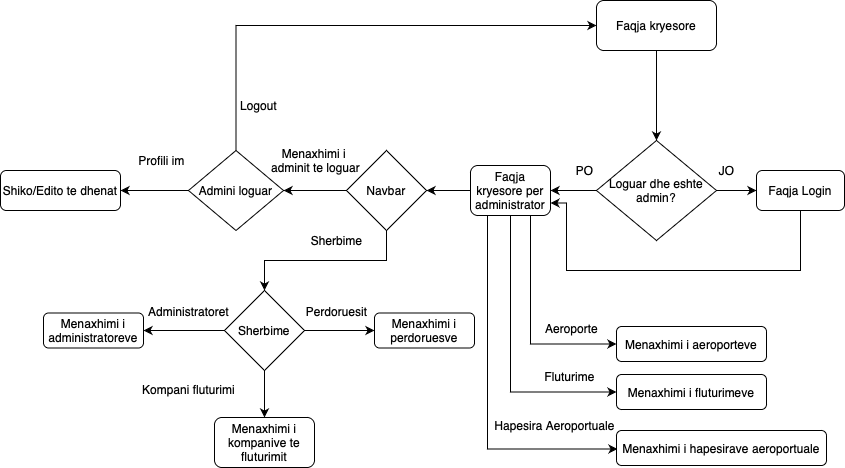

The diagram above was exported from draw.io. Its source (the exported page's mxGraphModel, read from the mxfile embedded in the PNG):
<mxGraphModel dx="1949" dy="652" grid="1" gridSize="10" guides="1" tooltips="1" connect="1" arrows="1" fold="1" page="1" pageScale="1" pageWidth="827" pageHeight="1169" math="0" shadow="0">
  <root>
    <mxCell id="WIyWlLk6GJQsqaUBKTNV-0" />
    <mxCell id="WIyWlLk6GJQsqaUBKTNV-1" parent="WIyWlLk6GJQsqaUBKTNV-0" />
    <mxCell id="Mhtl3qWkT7WEhTJ35Z2K-5" style="edgeStyle=orthogonalEdgeStyle;rounded=0;orthogonalLoop=1;jettySize=auto;html=1;exitX=1;exitY=0.5;exitDx=0;exitDy=0;entryX=0;entryY=0.5;entryDx=0;entryDy=0;" edge="1" parent="WIyWlLk6GJQsqaUBKTNV-1" source="Mhtl3qWkT7WEhTJ35Z2K-6" target="Mhtl3qWkT7WEhTJ35Z2K-14">
      <mxGeometry relative="1" as="geometry" />
    </mxCell>
    <mxCell id="Mhtl3qWkT7WEhTJ35Z2K-42" style="edgeStyle=orthogonalEdgeStyle;rounded=0;orthogonalLoop=1;jettySize=auto;html=1;exitX=0;exitY=0.5;exitDx=0;exitDy=0;entryX=1;entryY=0.5;entryDx=0;entryDy=0;" edge="1" parent="WIyWlLk6GJQsqaUBKTNV-1" source="Mhtl3qWkT7WEhTJ35Z2K-6" target="Mhtl3qWkT7WEhTJ35Z2K-39">
      <mxGeometry relative="1" as="geometry" />
    </mxCell>
    <mxCell id="Mhtl3qWkT7WEhTJ35Z2K-6" value="Loguar dhe eshte admin?" style="rhombus;whiteSpace=wrap;html=1;" vertex="1" parent="WIyWlLk6GJQsqaUBKTNV-1">
      <mxGeometry x="220" y="170" width="120" height="100" as="geometry" />
    </mxCell>
    <mxCell id="Mhtl3qWkT7WEhTJ35Z2K-7" value="PO" style="text;html=1;align=center;verticalAlign=middle;resizable=0;points=[];autosize=1;strokeColor=none;fillColor=none;" vertex="1" parent="WIyWlLk6GJQsqaUBKTNV-1">
      <mxGeometry x="188" y="185" width="40" height="30" as="geometry" />
    </mxCell>
    <mxCell id="Mhtl3qWkT7WEhTJ35Z2K-8" style="edgeStyle=orthogonalEdgeStyle;rounded=0;orthogonalLoop=1;jettySize=auto;html=1;exitX=0;exitY=0.5;exitDx=0;exitDy=0;entryX=1;entryY=0.5;entryDx=0;entryDy=0;" edge="1" parent="WIyWlLk6GJQsqaUBKTNV-1" source="Mhtl3qWkT7WEhTJ35Z2K-11" target="Mhtl3qWkT7WEhTJ35Z2K-37">
      <mxGeometry relative="1" as="geometry">
        <mxPoint x="-25" y="210" as="targetPoint" />
      </mxGeometry>
    </mxCell>
    <mxCell id="Mhtl3qWkT7WEhTJ35Z2K-61" style="edgeStyle=orthogonalEdgeStyle;rounded=0;orthogonalLoop=1;jettySize=auto;html=1;exitX=0.5;exitY=1;exitDx=0;exitDy=0;entryX=0.5;entryY=0;entryDx=0;entryDy=0;" edge="1" parent="WIyWlLk6GJQsqaUBKTNV-1" source="Mhtl3qWkT7WEhTJ35Z2K-11" target="Mhtl3qWkT7WEhTJ35Z2K-51">
      <mxGeometry relative="1" as="geometry" />
    </mxCell>
    <mxCell id="Mhtl3qWkT7WEhTJ35Z2K-11" value="Navbar" style="rhombus;whiteSpace=wrap;html=1;" vertex="1" parent="WIyWlLk6GJQsqaUBKTNV-1">
      <mxGeometry x="-30" y="180" width="80" height="80" as="geometry" />
    </mxCell>
    <mxCell id="Mhtl3qWkT7WEhTJ35Z2K-12" value="JO" style="text;html=1;align=center;verticalAlign=middle;resizable=0;points=[];autosize=1;strokeColor=none;fillColor=none;" vertex="1" parent="WIyWlLk6GJQsqaUBKTNV-1">
      <mxGeometry x="330" y="185" width="40" height="30" as="geometry" />
    </mxCell>
    <mxCell id="Mhtl3qWkT7WEhTJ35Z2K-44" style="edgeStyle=orthogonalEdgeStyle;rounded=0;orthogonalLoop=1;jettySize=auto;html=1;exitX=0.5;exitY=1;exitDx=0;exitDy=0;entryX=1;entryY=0.75;entryDx=0;entryDy=0;" edge="1" parent="WIyWlLk6GJQsqaUBKTNV-1" source="Mhtl3qWkT7WEhTJ35Z2K-14" target="Mhtl3qWkT7WEhTJ35Z2K-39">
      <mxGeometry relative="1" as="geometry">
        <Array as="points">
          <mxPoint x="424" y="300" />
          <mxPoint x="190" y="300" />
          <mxPoint x="190" y="233" />
        </Array>
      </mxGeometry>
    </mxCell>
    <mxCell id="Mhtl3qWkT7WEhTJ35Z2K-14" value="Faqja Login" style="rounded=1;whiteSpace=wrap;html=1;" vertex="1" parent="WIyWlLk6GJQsqaUBKTNV-1">
      <mxGeometry x="380" y="200" width="88" height="40" as="geometry" />
    </mxCell>
    <mxCell id="Mhtl3qWkT7WEhTJ35Z2K-21" value="Logout" style="text;html=1;align=center;verticalAlign=middle;resizable=0;points=[];autosize=1;strokeColor=none;fillColor=none;" vertex="1" parent="WIyWlLk6GJQsqaUBKTNV-1">
      <mxGeometry x="-148" y="120" width="60" height="30" as="geometry" />
    </mxCell>
    <mxCell id="Mhtl3qWkT7WEhTJ35Z2K-23" value="Menaxhimi i &lt;br&gt;adminit te loguar" style="text;html=1;align=center;verticalAlign=middle;resizable=0;points=[];autosize=1;strokeColor=none;fillColor=none;" vertex="1" parent="WIyWlLk6GJQsqaUBKTNV-1">
      <mxGeometry x="-116" y="170" width="110" height="40" as="geometry" />
    </mxCell>
    <mxCell id="Mhtl3qWkT7WEhTJ35Z2K-40" style="edgeStyle=orthogonalEdgeStyle;rounded=0;orthogonalLoop=1;jettySize=auto;html=1;exitX=0.5;exitY=1;exitDx=0;exitDy=0;entryX=0.5;entryY=0;entryDx=0;entryDy=0;" edge="1" parent="WIyWlLk6GJQsqaUBKTNV-1" source="Mhtl3qWkT7WEhTJ35Z2K-26" target="Mhtl3qWkT7WEhTJ35Z2K-6">
      <mxGeometry relative="1" as="geometry" />
    </mxCell>
    <mxCell id="Mhtl3qWkT7WEhTJ35Z2K-26" value="Faqja kryesore" style="rounded=1;whiteSpace=wrap;html=1;fontSize=12;glass=0;strokeWidth=1;shadow=0;" vertex="1" parent="WIyWlLk6GJQsqaUBKTNV-1">
      <mxGeometry x="220" y="30" width="120" height="50" as="geometry" />
    </mxCell>
    <mxCell id="Mhtl3qWkT7WEhTJ35Z2K-47" style="edgeStyle=orthogonalEdgeStyle;rounded=0;orthogonalLoop=1;jettySize=auto;html=1;exitX=0;exitY=0.5;exitDx=0;exitDy=0;entryX=1;entryY=0.5;entryDx=0;entryDy=0;" edge="1" parent="WIyWlLk6GJQsqaUBKTNV-1" source="Mhtl3qWkT7WEhTJ35Z2K-37" target="Mhtl3qWkT7WEhTJ35Z2K-46">
      <mxGeometry relative="1" as="geometry" />
    </mxCell>
    <mxCell id="Mhtl3qWkT7WEhTJ35Z2K-64" style="edgeStyle=orthogonalEdgeStyle;rounded=0;orthogonalLoop=1;jettySize=auto;html=1;exitX=0.5;exitY=0;exitDx=0;exitDy=0;entryX=0;entryY=0.5;entryDx=0;entryDy=0;" edge="1" parent="WIyWlLk6GJQsqaUBKTNV-1" source="Mhtl3qWkT7WEhTJ35Z2K-37" target="Mhtl3qWkT7WEhTJ35Z2K-26">
      <mxGeometry relative="1" as="geometry" />
    </mxCell>
    <mxCell id="Mhtl3qWkT7WEhTJ35Z2K-37" value="Admini loguar" style="rhombus;whiteSpace=wrap;html=1;" vertex="1" parent="WIyWlLk6GJQsqaUBKTNV-1">
      <mxGeometry x="-188" y="180" width="95" height="80" as="geometry" />
    </mxCell>
    <mxCell id="Mhtl3qWkT7WEhTJ35Z2K-45" style="edgeStyle=orthogonalEdgeStyle;rounded=0;orthogonalLoop=1;jettySize=auto;html=1;exitX=0;exitY=0.5;exitDx=0;exitDy=0;entryX=1;entryY=0.5;entryDx=0;entryDy=0;" edge="1" parent="WIyWlLk6GJQsqaUBKTNV-1" source="Mhtl3qWkT7WEhTJ35Z2K-39" target="Mhtl3qWkT7WEhTJ35Z2K-11">
      <mxGeometry relative="1" as="geometry" />
    </mxCell>
    <mxCell id="Mhtl3qWkT7WEhTJ35Z2K-70" style="edgeStyle=orthogonalEdgeStyle;rounded=0;orthogonalLoop=1;jettySize=auto;html=1;exitX=0.75;exitY=1;exitDx=0;exitDy=0;entryX=0;entryY=0.5;entryDx=0;entryDy=0;" edge="1" parent="WIyWlLk6GJQsqaUBKTNV-1" source="Mhtl3qWkT7WEhTJ35Z2K-39" target="Mhtl3qWkT7WEhTJ35Z2K-68">
      <mxGeometry relative="1" as="geometry" />
    </mxCell>
    <mxCell id="Mhtl3qWkT7WEhTJ35Z2K-73" style="edgeStyle=orthogonalEdgeStyle;rounded=0;orthogonalLoop=1;jettySize=auto;html=1;exitX=0.5;exitY=1;exitDx=0;exitDy=0;entryX=0;entryY=0.5;entryDx=0;entryDy=0;" edge="1" parent="WIyWlLk6GJQsqaUBKTNV-1" source="Mhtl3qWkT7WEhTJ35Z2K-39" target="Mhtl3qWkT7WEhTJ35Z2K-72">
      <mxGeometry relative="1" as="geometry" />
    </mxCell>
    <mxCell id="Mhtl3qWkT7WEhTJ35Z2K-78" style="edgeStyle=orthogonalEdgeStyle;rounded=0;orthogonalLoop=1;jettySize=auto;html=1;exitX=0.25;exitY=1;exitDx=0;exitDy=0;entryX=0;entryY=0.5;entryDx=0;entryDy=0;" edge="1" parent="WIyWlLk6GJQsqaUBKTNV-1">
      <mxGeometry relative="1" as="geometry">
        <mxPoint x="115" y="231" as="sourcePoint" />
        <mxPoint x="241.00000000000023" y="478.4999999999999" as="targetPoint" />
        <Array as="points">
          <mxPoint x="111" y="231" />
          <mxPoint x="111" y="479" />
        </Array>
      </mxGeometry>
    </mxCell>
    <mxCell id="Mhtl3qWkT7WEhTJ35Z2K-39" value="Faqja kryesore per administrator" style="rounded=1;whiteSpace=wrap;html=1;fontSize=12;glass=0;strokeWidth=1;shadow=0;" vertex="1" parent="WIyWlLk6GJQsqaUBKTNV-1">
      <mxGeometry x="94" y="195" width="80" height="50" as="geometry" />
    </mxCell>
    <mxCell id="Mhtl3qWkT7WEhTJ35Z2K-46" value="Shiko/Edito te dhenat" style="rounded=1;whiteSpace=wrap;html=1;" vertex="1" parent="WIyWlLk6GJQsqaUBKTNV-1">
      <mxGeometry x="-376" y="200" width="120" height="40" as="geometry" />
    </mxCell>
    <mxCell id="Mhtl3qWkT7WEhTJ35Z2K-48" value="Profili im" style="text;html=1;align=center;verticalAlign=middle;resizable=0;points=[];autosize=1;strokeColor=none;fillColor=none;" vertex="1" parent="WIyWlLk6GJQsqaUBKTNV-1">
      <mxGeometry x="-250" y="175" width="70" height="30" as="geometry" />
    </mxCell>
    <mxCell id="Mhtl3qWkT7WEhTJ35Z2K-50" value="Sherbime" style="text;html=1;align=center;verticalAlign=middle;resizable=0;points=[];autosize=1;strokeColor=none;fillColor=none;" vertex="1" parent="WIyWlLk6GJQsqaUBKTNV-1">
      <mxGeometry x="-75" y="255" width="70" height="30" as="geometry" />
    </mxCell>
    <mxCell id="Mhtl3qWkT7WEhTJ35Z2K-53" style="edgeStyle=orthogonalEdgeStyle;rounded=0;orthogonalLoop=1;jettySize=auto;html=1;exitX=0;exitY=0.5;exitDx=0;exitDy=0;entryX=1;entryY=0.5;entryDx=0;entryDy=0;" edge="1" parent="WIyWlLk6GJQsqaUBKTNV-1" source="Mhtl3qWkT7WEhTJ35Z2K-51" target="Mhtl3qWkT7WEhTJ35Z2K-52">
      <mxGeometry relative="1" as="geometry" />
    </mxCell>
    <mxCell id="Mhtl3qWkT7WEhTJ35Z2K-60" style="edgeStyle=orthogonalEdgeStyle;rounded=0;orthogonalLoop=1;jettySize=auto;html=1;exitX=1;exitY=0.5;exitDx=0;exitDy=0;entryX=0;entryY=0.5;entryDx=0;entryDy=0;" edge="1" parent="WIyWlLk6GJQsqaUBKTNV-1" source="Mhtl3qWkT7WEhTJ35Z2K-51" target="Mhtl3qWkT7WEhTJ35Z2K-59">
      <mxGeometry relative="1" as="geometry" />
    </mxCell>
    <mxCell id="Mhtl3qWkT7WEhTJ35Z2K-63" style="edgeStyle=orthogonalEdgeStyle;rounded=0;orthogonalLoop=1;jettySize=auto;html=1;exitX=0.5;exitY=1;exitDx=0;exitDy=0;entryX=0.5;entryY=0;entryDx=0;entryDy=0;" edge="1" parent="WIyWlLk6GJQsqaUBKTNV-1" source="Mhtl3qWkT7WEhTJ35Z2K-51" target="Mhtl3qWkT7WEhTJ35Z2K-57">
      <mxGeometry relative="1" as="geometry" />
    </mxCell>
    <mxCell id="Mhtl3qWkT7WEhTJ35Z2K-51" value="Sherbime" style="rhombus;whiteSpace=wrap;html=1;" vertex="1" parent="WIyWlLk6GJQsqaUBKTNV-1">
      <mxGeometry x="-152" y="320" width="80" height="80" as="geometry" />
    </mxCell>
    <mxCell id="Mhtl3qWkT7WEhTJ35Z2K-52" value="Menaxhimi i administratoreve" style="rounded=1;whiteSpace=wrap;html=1;" vertex="1" parent="WIyWlLk6GJQsqaUBKTNV-1">
      <mxGeometry x="-333" y="342.5" width="100" height="35" as="geometry" />
    </mxCell>
    <mxCell id="Mhtl3qWkT7WEhTJ35Z2K-54" value="Administratoret" style="text;html=1;align=center;verticalAlign=middle;resizable=0;points=[];autosize=1;strokeColor=none;fillColor=none;" vertex="1" parent="WIyWlLk6GJQsqaUBKTNV-1">
      <mxGeometry x="-238" y="326" width="100" height="30" as="geometry" />
    </mxCell>
    <mxCell id="Mhtl3qWkT7WEhTJ35Z2K-56" value="Kompani fluturimi" style="text;html=1;align=center;verticalAlign=middle;resizable=0;points=[];autosize=1;strokeColor=none;fillColor=none;" vertex="1" parent="WIyWlLk6GJQsqaUBKTNV-1">
      <mxGeometry x="-248" y="404" width="120" height="30" as="geometry" />
    </mxCell>
    <mxCell id="Mhtl3qWkT7WEhTJ35Z2K-57" value="Menaxhimi i kompanive te fluturimit" style="rounded=1;whiteSpace=wrap;html=1;" vertex="1" parent="WIyWlLk6GJQsqaUBKTNV-1">
      <mxGeometry x="-162" y="447" width="100" height="50" as="geometry" />
    </mxCell>
    <mxCell id="Mhtl3qWkT7WEhTJ35Z2K-58" value="Perdoruesit" style="text;html=1;align=center;verticalAlign=middle;resizable=0;points=[];autosize=1;strokeColor=none;fillColor=none;" vertex="1" parent="WIyWlLk6GJQsqaUBKTNV-1">
      <mxGeometry x="-80" y="326" width="80" height="30" as="geometry" />
    </mxCell>
    <mxCell id="Mhtl3qWkT7WEhTJ35Z2K-59" value="Menaxhimi i perdoruesve" style="rounded=1;whiteSpace=wrap;html=1;" vertex="1" parent="WIyWlLk6GJQsqaUBKTNV-1">
      <mxGeometry x="-2" y="342.5" width="100" height="35" as="geometry" />
    </mxCell>
    <mxCell id="Mhtl3qWkT7WEhTJ35Z2K-68" value="Menaxhimi i aeroporteve" style="rounded=1;whiteSpace=wrap;html=1;" vertex="1" parent="WIyWlLk6GJQsqaUBKTNV-1">
      <mxGeometry x="240" y="356" width="150" height="35" as="geometry" />
    </mxCell>
    <mxCell id="Mhtl3qWkT7WEhTJ35Z2K-71" value="Aeroporte" style="text;html=1;align=center;verticalAlign=middle;resizable=0;points=[];autosize=1;strokeColor=none;fillColor=none;" vertex="1" parent="WIyWlLk6GJQsqaUBKTNV-1">
      <mxGeometry x="155" y="342.5" width="80" height="30" as="geometry" />
    </mxCell>
    <mxCell id="Mhtl3qWkT7WEhTJ35Z2K-72" value="Menaxhimi i fluturimeve" style="rounded=1;whiteSpace=wrap;html=1;" vertex="1" parent="WIyWlLk6GJQsqaUBKTNV-1">
      <mxGeometry x="240" y="404" width="150" height="35" as="geometry" />
    </mxCell>
    <mxCell id="Mhtl3qWkT7WEhTJ35Z2K-74" value="Fluturime" style="text;html=1;align=center;verticalAlign=middle;resizable=0;points=[];autosize=1;strokeColor=none;fillColor=none;" vertex="1" parent="WIyWlLk6GJQsqaUBKTNV-1">
      <mxGeometry x="158" y="391" width="70" height="30" as="geometry" />
    </mxCell>
    <mxCell id="Mhtl3qWkT7WEhTJ35Z2K-75" value="Hapesira Aeroportuale" style="text;html=1;align=center;verticalAlign=middle;resizable=0;points=[];autosize=1;strokeColor=none;fillColor=none;" vertex="1" parent="WIyWlLk6GJQsqaUBKTNV-1">
      <mxGeometry x="108" y="440" width="140" height="30" as="geometry" />
    </mxCell>
    <mxCell id="Mhtl3qWkT7WEhTJ35Z2K-76" value="Menaxhimi i hapesirave aeroportuale" style="rounded=1;whiteSpace=wrap;html=1;" vertex="1" parent="WIyWlLk6GJQsqaUBKTNV-1">
      <mxGeometry x="240" y="460" width="210" height="35" as="geometry" />
    </mxCell>
  </root>
</mxGraphModel>